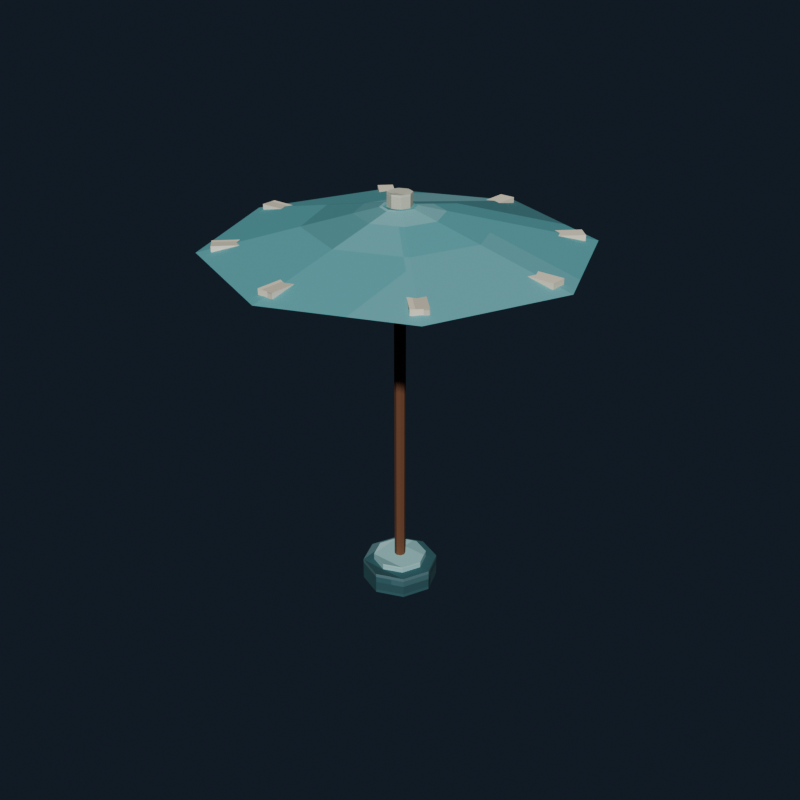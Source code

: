 # Source: beach_umbrella.blend  (saved by Blender 5.2.44; exported with 4.5.12 LTS)
import bpy
from mathutils import Matrix  # noqa: F401  (used for matrix-valued properties, if any)

bpy.ops.wm.read_factory_settings(use_empty=True)
scene = bpy.context.scene
scene.name = 'Scene'

# ---- collections
col_collection = bpy.data.collections.new('Collection'); scene.collection.children.link(col_collection)

# ---- images (referenced by path relative to the original .blend; pixels are not part of the script)
import os
ASSET_DIR = os.environ.get("B2B_ASSET_DIR", "")  # directory of the original .blend (textures are referenced by path, not embedded)
HERE = os.path.dirname(os.path.abspath(__file__))  # packed textures are extracted next to this script under _unpacked/

def load_image(name, relpath, width, height, colorspace="sRGB"):
    """Load a texture the original file referenced (path relative to the .blend, or extracted next to this script)."""
    p = next((c for c in (os.path.join(HERE, relpath), os.path.join(ASSET_DIR, relpath)) if relpath and os.path.exists(c)), "")
    if p:
        img = bpy.data.images.load(p, check_existing=True)
        img.name = name
    else:  # same state as the original file: an image datablock whose file is absent (Cycles renders it pink)
        img = bpy.data.images.new(name, width, height)
        img.source = "FILE"
        img.filepath = "//" + (relpath or name)
    img.colorspace_settings.name = colorspace
    return img
img_beach_umbrella_pixel_atlas = load_image('beach_umbrella_pixel_atlas', '_unpacked/beach_umbrella_pixel_atlas.23a3db62.png', 112, 16, 'sRGB')

# ---- materials (node trees are filled in below, after node groups)
mat_beach_umbrella_pixel_paint = bpy.data.materials.new('Beach Umbrella pixel paint')

# ---- material node trees
mat_beach_umbrella_pixel_paint.use_nodes = True; mat_beach_umbrella_pixel_paint.node_tree.nodes.clear()
_N = mat_beach_umbrella_pixel_paint.node_tree.nodes; _L = mat_beach_umbrella_pixel_paint.node_tree.links
n0 = _N.new('ShaderNodeBsdfPrincipled'); n0.name = 'Principled BSDF'; n0.location = (-200, 100)
n0.inputs[2].default_value = 0.84
n0.inputs[10].default_value = 0.005
n1 = _N.new('ShaderNodeOutputMaterial'); n1.name = 'Material Output'; n1.location = (200, 100)
n2 = _N.new('ShaderNodeTexImage'); n2.name = 'Image Texture'; n2.location = (0, 0)
n2.image = img_beach_umbrella_pixel_atlas
n2.interpolation = 'Closest'
_L.new(n0.outputs[0], n1.inputs[0])
_L.new(n2.outputs[0], n0.inputs[0])
n1.is_active_output = True

# ---- world
world_world = bpy.data.worlds.new('World'); scene.world = world_world
world_world.use_nodes = True; world_world.node_tree.nodes.clear()
_N = world_world.node_tree.nodes; _L = world_world.node_tree.links
n0 = _N.new('ShaderNodeOutputWorld'); n0.name = 'World Output'; n0.location = (200, 100)
n1 = _N.new('ShaderNodeBackground'); n1.name = 'Background'; n1.location = (-200, 100)
n1.inputs[0].default_value = (0.04314, 0.06275, 0.09412, 1.0)
n1.inputs[1].default_value = 0.36
_L.new(n1.outputs[0], n0.inputs[0])
n0.is_active_output = True
world_world.color = (0.05088, 0.05088, 0.05088)
world_world.sun_shadow_jitter_overblur = 0.0

# ---- meshes
me_cylinder = bpy.data.meshes.new('Cylinder')
me_cylinder.from_pydata([(0.0, 0.24, -0.07), (0.0, 0.24, 0.07), (0.1697, 0.1697, -0.07), (0.1697, 0.1697, 0.07), (0.24, 0.0, -0.07), (0.24, 0.0, 0.07), (0.1697, -0.1697, -0.07), (0.1697, -0.1697, 0.07), (0.0, -0.24, -0.07), (0.0, -0.24, 0.07), (-0.1697, -0.1697, -0.07), (-0.1697, -0.1697, 0.07), (-0.24, 0.0, -0.07), (-0.24, 0.0, 0.07), (-0.1697, 0.1697, -0.07), (-0.1697, 0.1697, 0.07)], [], [(0, 1, 3, 2), (2, 3, 5, 4), (4, 5, 7, 6), (6, 7, 9, 8), (8, 9, 11, 10), (10, 11, 13, 12), (3, 1, 15, 13, 11, 9, 7, 5), (12, 13, 15, 14), (14, 15, 1, 0), (0, 2, 4, 6, 8, 10, 12, 14)])
_uv = me_cylinder.uv_layers.new(name='UVMap')
_uv.uv.foreach_set('vector', [0.2779, 0.5, 0.2779, 0.945, 0.262, 0.945, 0.262, 0.5, 0.262, 0.5, 0.262, 0.945, 0.2461, 0.945, 0.2461, 0.5, 0.2461, 0.5, 0.2461, 0.945, 0.2302, 0.945, 0.2302, 0.5, 0.2302, 0.5, 0.2302, 0.945, 0.2143, 0.945, 0.2143, 0.5, 0.2143, 0.5, 0.2143, 0.945, 0.1984, 0.945, 0.1984, 0.5, 0.1984, 0.5, 0.1984, 0.945, 0.1825, 0.945, 0.1825, 0.5, 0.2041, 0.4285, 0.1825, 0.4911, 0.1609, 0.4285, 0.152, 0.2775, 0.1609, 0.1265, 0.1825, 0.0639, 0.2041, 0.1265, 0.213, 0.2775, 0.1825, 0.5, 0.1825, 0.945, 0.1666, 0.945, 0.1666, 0.5, 0.1666, 0.5, 0.1666, 0.945, 0.1507, 0.945, 0.1507, 0.5, 0.2461, 0.4911, 0.2676, 0.4285, 0.2766, 0.2775, 0.2676, 0.1265, 0.2461, 0.0639, 0.2245, 0.1265, 0.2156, 0.2775, 0.2245, 0.4285])
me_cylinder.materials.append(mat_beach_umbrella_pixel_paint)
me_cylinder.update()
me_cylinder_001 = bpy.data.meshes.new('Cylinder.001')
me_cylinder_001.from_pydata([(0.0, 0.17, -0.03), (0.0, 0.17, 0.03), (0.1202, 0.1202, -0.03), (0.1202, 0.1202, 0.03), (0.17, 0.0, -0.03), (0.17, 0.0, 0.03), (0.1202, -0.1202, -0.03), (0.1202, -0.1202, 0.03), (0.0, -0.17, -0.03), (0.0, -0.17, 0.03), (-0.1202, -0.1202, -0.03), (-0.1202, -0.1202, 0.03), (-0.17, 0.0, -0.03), (-0.17, 0.0, 0.03), (-0.1202, 0.1202, -0.03), (-0.1202, 0.1202, 0.03)], [], [(0, 1, 3, 2), (2, 3, 5, 4), (4, 5, 7, 6), (6, 7, 9, 8), (8, 9, 11, 10), (10, 11, 13, 12), (3, 1, 15, 13, 11, 9, 7, 5), (12, 13, 15, 14), (14, 15, 1, 0), (0, 2, 4, 6, 8, 10, 12, 14)])
_uv = me_cylinder_001.uv_layers.new(name='UVMap')
_uv.uv.foreach_set('vector', [0.5636, 0.5, 0.5636, 0.945, 0.5477, 0.945, 0.5477, 0.5, 0.5477, 0.5, 0.5477, 0.945, 0.5318, 0.945, 0.5318, 0.5, 0.5318, 0.5, 0.5318, 0.945, 0.5159, 0.945, 0.5159, 0.5, 0.5159, 0.5, 0.5159, 0.945, 0.5, 0.945, 0.5, 0.5, 0.5, 0.5, 0.5, 0.945, 0.4841, 0.945, 0.4841, 0.5, 0.4841, 0.5, 0.4841, 0.945, 0.4682, 0.945, 0.4682, 0.5, 0.4898, 0.4285, 0.4682, 0.4911, 0.4466, 0.4285, 0.4377, 0.2775, 0.4466, 0.1265, 0.4682, 0.0639, 0.4898, 0.1265, 0.4987, 0.2775, 0.4682, 0.5, 0.4682, 0.945, 0.4523, 0.945, 0.4523, 0.5, 0.4523, 0.5, 0.4523, 0.945, 0.4364, 0.945, 0.4364, 0.5, 0.5318, 0.4911, 0.5534, 0.4285, 0.5623, 0.2775, 0.5534, 0.1265, 0.5318, 0.0639, 0.5102, 0.1265, 0.5013, 0.2775, 0.5102, 0.4285])
me_cylinder_001.materials.append(mat_beach_umbrella_pixel_paint)
me_cylinder_001.update()
me_cylinder_002 = bpy.data.meshes.new('Cylinder.002')
me_cylinder_002.from_pydata([(0.0, 0.035, -1.2), (0.0, 0.035, 1.2), (0.02475, 0.02475, -1.2), (0.02475, 0.02475, 1.2), (0.035, 0.0, -1.2), (0.035, 0.0, 1.2), (0.02475, -0.02475, -1.2), (0.02475, -0.02475, 1.2), (0.0, -0.035, -1.2), (0.0, -0.035, 1.2), (-0.02475, -0.02475, -1.2), (-0.02475, -0.02475, 1.2), (-0.035, 0.0, -1.2), (-0.035, 0.0, 1.2), (-0.02475, 0.02475, -1.2), (-0.02475, 0.02475, 1.2)], [], [(0, 1, 3, 2), (2, 3, 5, 4), (4, 5, 7, 6), (6, 7, 9, 8), (8, 9, 11, 10), (10, 11, 13, 12), (3, 1, 15, 13, 11, 9, 7, 5), (12, 13, 15, 14), (14, 15, 1, 0), (0, 2, 4, 6, 8, 10, 12, 14)])
_uv = me_cylinder_002.uv_layers.new(name='UVMap')
_uv.uv.foreach_set('vector', [0.9921, 0.5, 0.9921, 0.945, 0.9762, 0.945, 0.9762, 0.5, 0.9762, 0.5, 0.9762, 0.945, 0.9604, 0.945, 0.9604, 0.5, 0.9604, 0.5, 0.9604, 0.945, 0.9445, 0.945, 0.9445, 0.5, 0.9445, 0.5, 0.9445, 0.945, 0.9286, 0.945, 0.9286, 0.5, 0.9286, 0.5, 0.9286, 0.945, 0.9127, 0.945, 0.9127, 0.5, 0.9127, 0.5, 0.9127, 0.945, 0.8968, 0.945, 0.8968, 0.5, 0.9184, 0.4285, 0.8968, 0.4911, 0.8752, 0.4285, 0.8663, 0.2775, 0.8752, 0.1265, 0.8968, 0.0639, 0.9184, 0.1265, 0.9273, 0.2775, 0.8968, 0.5, 0.8968, 0.945, 0.8809, 0.945, 0.8809, 0.5, 0.8809, 0.5, 0.8809, 0.945, 0.865, 0.945, 0.865, 0.5, 0.9604, 0.4911, 0.9819, 0.4285, 0.9909, 0.2775, 0.9819, 0.1265, 0.9604, 0.0639, 0.9388, 0.1265, 0.9298, 0.2775, 0.9388, 0.4285])
me_cylinder_002.materials.append(mat_beach_umbrella_pixel_paint)
me_cylinder_002.update()
me_cone = bpy.data.meshes.new('Cone')
me_cone.from_pydata([(0.0, 1.15, -0.12), (0.0, 0.1, 0.12), (0.8132, 0.8132, -0.12), (0.07071, 0.07071, 0.12), (1.15, 0.0, -0.12), (0.1, 0.0, 0.12), (0.8132, -0.8132, -0.12), (0.07071, -0.07071, 0.12), (0.0, -1.15, -0.12), (0.0, -0.1, 0.12), (-0.8132, -0.8132, -0.12), (-0.07071, -0.07071, 0.12), (-1.15, 0.0, -0.12), (-0.1, 0.0, 0.12), (-0.8132, 0.8132, -0.12), (-0.07071, 0.07071, 0.12)], [], [(0, 1, 3, 2), (2, 3, 5, 4), (4, 5, 7, 6), (6, 7, 9, 8), (8, 9, 11, 10), (10, 11, 13, 12), (3, 1, 15, 13, 11, 9, 7, 5), (12, 13, 15, 14), (14, 15, 1, 0), (0, 2, 4, 6, 8, 10, 12, 14)])
_uv = me_cone.uv_layers.new(name='UVMap')
_uv.uv.foreach_set('vector', [0.4207, 0.5, 0.4207, 0.945, 0.4048, 0.945, 0.4048, 0.5, 0.4048, 0.5, 0.4048, 0.945, 0.3889, 0.945, 0.3889, 0.5, 0.3889, 0.5, 0.3889, 0.945, 0.373, 0.945, 0.373, 0.5, 0.373, 0.5, 0.373, 0.945, 0.3571, 0.945, 0.3571, 0.5, 0.3571, 0.5, 0.3571, 0.945, 0.3413, 0.945, 0.3413, 0.5, 0.3413, 0.5, 0.3413, 0.945, 0.3254, 0.945, 0.3254, 0.5, 0.3469, 0.4285, 0.3254, 0.4911, 0.3038, 0.4285, 0.2948, 0.2775, 0.3038, 0.1265, 0.3254, 0.0639, 0.3469, 0.1265, 0.3559, 0.2775, 0.3254, 0.5, 0.3254, 0.945, 0.3095, 0.945, 0.3095, 0.5, 0.3095, 0.5, 0.3095, 0.945, 0.2936, 0.945, 0.2936, 0.5, 0.3889, 0.4911, 0.4105, 0.4285, 0.4194, 0.2775, 0.4105, 0.1265, 0.3889, 0.0639, 0.3674, 0.1265, 0.3584, 0.2775, 0.3674, 0.4285])
me_cone.materials.append(mat_beach_umbrella_pixel_paint)
me_cone.update()
me_cube = bpy.data.meshes.new('Cube')
me_cube.from_pydata([(-1.06, -0.05, -0.0175), (-1.06, -0.05, 0.0175), (-1.06, 0.05, -0.0175), (-1.06, 0.05, 0.0175), (1.06, -0.05, -0.0175), (1.06, -0.05, 0.0175), (1.06, 0.05, -0.0175), (1.06, 0.05, 0.0175)], [], [(0, 1, 3, 2), (2, 3, 7, 6), (6, 7, 5, 4), (4, 5, 1, 0), (2, 6, 4, 0), (7, 3, 1, 5)])
_uv = me_cube.uv_layers.new(name='UVMap')
_uv.uv.foreach_set('vector', [0.7698, 0.055, 0.8016, 0.055, 0.8016, 0.2775, 0.7698, 0.2775, 0.7698, 0.2775, 0.8016, 0.2775, 0.8016, 0.5, 0.7698, 0.5, 0.7698, 0.5, 0.8016, 0.5, 0.8016, 0.7225, 0.7698, 0.7225, 0.7698, 0.7225, 0.8016, 0.7225, 0.8016, 0.945, 0.7698, 0.945, 0.738, 0.5, 0.7698, 0.5, 0.7698, 0.7225, 0.738, 0.7225, 0.8016, 0.5, 0.8334, 0.5, 0.8334, 0.7225, 0.8016, 0.7225])
me_cube.materials.append(mat_beach_umbrella_pixel_paint)
me_cube.update()
me_cube_001 = bpy.data.meshes.new('Cube.001')
me_cube_001.from_pydata([(-1.06, -0.05, -0.0175), (-1.06, -0.05, 0.0175), (-1.06, 0.05, -0.0175), (-1.06, 0.05, 0.0175), (1.06, -0.05, -0.0175), (1.06, -0.05, 0.0175), (1.06, 0.05, -0.0175), (1.06, 0.05, 0.0175)], [], [(0, 1, 3, 2), (2, 3, 7, 6), (6, 7, 5, 4), (4, 5, 1, 0), (2, 6, 4, 0), (7, 3, 1, 5)])
_uv = me_cube_001.uv_layers.new(name='UVMap')
_uv.uv.foreach_set('vector', [0.7698, 0.055, 0.8016, 0.055, 0.8016, 0.2775, 0.7698, 0.2775, 0.7698, 0.2775, 0.8016, 0.2775, 0.8016, 0.5, 0.7698, 0.5, 0.7698, 0.5, 0.8016, 0.5, 0.8016, 0.7225, 0.7698, 0.7225, 0.7698, 0.7225, 0.8016, 0.7225, 0.8016, 0.945, 0.7698, 0.945, 0.738, 0.5, 0.7698, 0.5, 0.7698, 0.7225, 0.738, 0.7225, 0.8016, 0.5, 0.8334, 0.5, 0.8334, 0.7225, 0.8016, 0.7225])
me_cube_001.materials.append(mat_beach_umbrella_pixel_paint)
me_cube_001.update()
me_cube_002 = bpy.data.meshes.new('Cube.002')
me_cube_002.from_pydata([(-1.06, -0.05, -0.0175), (-1.06, -0.05, 0.0175), (-1.06, 0.05, -0.0175), (-1.06, 0.05, 0.0175), (1.06, -0.05, -0.0175), (1.06, -0.05, 0.0175), (1.06, 0.05, -0.0175), (1.06, 0.05, 0.0175)], [], [(0, 1, 3, 2), (2, 3, 7, 6), (6, 7, 5, 4), (4, 5, 1, 0), (2, 6, 4, 0), (7, 3, 1, 5)])
_uv = me_cube_002.uv_layers.new(name='UVMap')
_uv.uv.foreach_set('vector', [0.7698, 0.055, 0.8016, 0.055, 0.8016, 0.2775, 0.7698, 0.2775, 0.7698, 0.2775, 0.8016, 0.2775, 0.8016, 0.5, 0.7698, 0.5, 0.7698, 0.5, 0.8016, 0.5, 0.8016, 0.7225, 0.7698, 0.7225, 0.7698, 0.7225, 0.8016, 0.7225, 0.8016, 0.945, 0.7698, 0.945, 0.738, 0.5, 0.7698, 0.5, 0.7698, 0.7225, 0.738, 0.7225, 0.8016, 0.5, 0.8334, 0.5, 0.8334, 0.7225, 0.8016, 0.7225])
me_cube_002.materials.append(mat_beach_umbrella_pixel_paint)
me_cube_002.update()
me_cube_003 = bpy.data.meshes.new('Cube.003')
me_cube_003.from_pydata([(-1.06, -0.05, -0.0175), (-1.06, -0.05, 0.0175), (-1.06, 0.05, -0.0175), (-1.06, 0.05, 0.0175), (1.06, -0.05, -0.0175), (1.06, -0.05, 0.0175), (1.06, 0.05, -0.0175), (1.06, 0.05, 0.0175)], [], [(0, 1, 3, 2), (2, 3, 7, 6), (6, 7, 5, 4), (4, 5, 1, 0), (2, 6, 4, 0), (7, 3, 1, 5)])
_uv = me_cube_003.uv_layers.new(name='UVMap')
_uv.uv.foreach_set('vector', [0.7698, 0.055, 0.8016, 0.055, 0.8016, 0.2775, 0.7698, 0.2775, 0.7698, 0.2775, 0.8016, 0.2775, 0.8016, 0.5, 0.7698, 0.5, 0.7698, 0.5, 0.8016, 0.5, 0.8016, 0.7225, 0.7698, 0.7225, 0.7698, 0.7225, 0.8016, 0.7225, 0.8016, 0.945, 0.7698, 0.945, 0.738, 0.5, 0.7698, 0.5, 0.7698, 0.7225, 0.738, 0.7225, 0.8016, 0.5, 0.8334, 0.5, 0.8334, 0.7225, 0.8016, 0.7225])
me_cube_003.materials.append(mat_beach_umbrella_pixel_paint)
me_cube_003.update()
me_cylinder_003 = bpy.data.meshes.new('Cylinder.003')
me_cylinder_003.from_pydata([(0.0, 0.075, -0.04), (0.0, 0.075, 0.04), (0.05303, 0.05303, -0.04), (0.05303, 0.05303, 0.04), (0.075, 0.0, -0.04), (0.075, 0.0, 0.04), (0.05303, -0.05303, -0.04), (0.05303, -0.05303, 0.04), (0.0, -0.075, -0.04), (0.0, -0.075, 0.04), (-0.05303, -0.05303, -0.04), (-0.05303, -0.05303, 0.04), (-0.075, 0.0, -0.04), (-0.075, 0.0, 0.04), (-0.05303, 0.05303, -0.04), (-0.05303, 0.05303, 0.04)], [], [(0, 1, 3, 2), (2, 3, 5, 4), (4, 5, 7, 6), (6, 7, 9, 8), (8, 9, 11, 10), (10, 11, 13, 12), (3, 1, 15, 13, 11, 9, 7, 5), (12, 13, 15, 14), (14, 15, 1, 0), (0, 2, 4, 6, 8, 10, 12, 14)])
_uv = me_cylinder_003.uv_layers.new(name='UVMap')
_uv.uv.foreach_set('vector', [0.7064, 0.5, 0.7064, 0.945, 0.6905, 0.945, 0.6905, 0.5, 0.6905, 0.5, 0.6905, 0.945, 0.6746, 0.945, 0.6746, 0.5, 0.6746, 0.5, 0.6746, 0.945, 0.6587, 0.945, 0.6587, 0.5, 0.6587, 0.5, 0.6587, 0.945, 0.6429, 0.945, 0.6429, 0.5, 0.6429, 0.5, 0.6429, 0.945, 0.627, 0.945, 0.627, 0.5, 0.627, 0.5, 0.627, 0.945, 0.6111, 0.945, 0.6111, 0.5, 0.6326, 0.4285, 0.6111, 0.4911, 0.5895, 0.4285, 0.5806, 0.2775, 0.5895, 0.1265, 0.6111, 0.0639, 0.6326, 0.1265, 0.6416, 0.2775, 0.6111, 0.5, 0.6111, 0.945, 0.5952, 0.945, 0.5952, 0.5, 0.5952, 0.5, 0.5952, 0.945, 0.5793, 0.945, 0.5793, 0.5, 0.6746, 0.4911, 0.6962, 0.4285, 0.7052, 0.2775, 0.6962, 0.1265, 0.6746, 0.0639, 0.6531, 0.1265, 0.6441, 0.2775, 0.6531, 0.4285])
me_cylinder_003.materials.append(mat_beach_umbrella_pixel_paint)
me_cylinder_003.update()

# ---- objects
ob_umbrellabase = bpy.data.objects.new('UmbrellaBase', me_cylinder)
ob_umbrellabaseinset = bpy.data.objects.new('UmbrellaBaseInset', me_cylinder_001)
ob_umbrellapole = bpy.data.objects.new('UmbrellaPole', me_cylinder_002)
ob_umbrellacanopy = bpy.data.objects.new('UmbrellaCanopy', me_cone)
ob_creamcanopystripe_1 = bpy.data.objects.new('CreamCanopyStripe_1', me_cube)
ob_creamcanopystripe_2 = bpy.data.objects.new('CreamCanopyStripe_2', me_cube_001)
ob_creamcanopystripe_3 = bpy.data.objects.new('CreamCanopyStripe_3', me_cube_002)
ob_creamcanopystripe_4 = bpy.data.objects.new('CreamCanopyStripe_4', me_cube_003)
ob_canopycap = bpy.data.objects.new('CanopyCap', me_cylinder_003)

# ---- transforms, parenting, visibility, modifiers, constraints
ob_umbrellabase.location = (0.0, 0.0, 0.07)
ob_umbrellabaseinset.location = (0.0, 0.0, 0.15)
ob_umbrellapole.location = (0.0, 0.0, 1.28)
ob_umbrellacanopy.location = (0.0, 0.0, 2.4)
ob_creamcanopystripe_1.location = (0.0, 0.0, 2.315)
ob_creamcanopystripe_2.location = (0.0, 0.0, 2.315)
ob_creamcanopystripe_2.rotation_euler = (0.0, 0.0, 0.7854)
ob_creamcanopystripe_3.location = (0.0, 0.0, 2.315)
ob_creamcanopystripe_3.rotation_euler = (0.0, 0.0, 1.571)
ob_creamcanopystripe_4.location = (0.0, 0.0, 2.315)
ob_creamcanopystripe_4.rotation_euler = (0.0, 0.0, 2.356)
ob_canopycap.location = (0.0, 0.0, 2.56)

# ---- collection membership
col_collection.objects.link(ob_umbrellabase)
col_collection.objects.link(ob_umbrellabaseinset)
col_collection.objects.link(ob_umbrellapole)
col_collection.objects.link(ob_umbrellacanopy)
col_collection.objects.link(ob_creamcanopystripe_1)
col_collection.objects.link(ob_creamcanopystripe_2)
col_collection.objects.link(ob_creamcanopystripe_3)
col_collection.objects.link(ob_creamcanopystripe_4)
col_collection.objects.link(ob_canopycap)

# ---- scene / render settings (as saved in the file)
scene.frame_start = 1; scene.frame_end = 250; scene.frame_set(1)
scene.render.engine = 'BLENDER_EEVEE_NEXT'
scene.render.resolution_x = 640
scene.render.resolution_y = 640
scene.render.bake_bias = 0.0
scene.render.bake_samples = 0
scene.render.compositor_device = 'GPU'
scene.eevee.use_volume_custom_range = False
scene.eevee.fast_gi_thickness_near = 0.1
scene.eevee.fast_gi_thickness_far = 0.0
scene.eevee.ray_tracing_options.screen_trace_thickness = 0.1
scene.view_settings.look = 'AgX - Medium High Contrast'
bpy.context.view_layer.update()

# ---- added for rendering (the .blend has no active camera and no usable light): camera, sun
cam_auto = bpy.data.cameras.new('AutoCamera')
cam_auto.lens = 50.0
cam_auto.sensor_width = 36.0
cam_auto.clip_end = 1000.0
ob_auto_camera = bpy.data.objects.new('AutoCamera', cam_auto)
scene.collection.objects.link(ob_auto_camera)
ob_auto_camera.location = (3.85276, -4.62331, 4.38221)
ob_auto_camera.rotation_euler = (1.09748, -7.21219e-08, 0.694738)
scene.camera = ob_auto_camera
light_auto_sun = bpy.data.lights.new('AutoSun', 'SUN')
light_auto_sun.energy = 3.0
light_auto_sun.angle = 0.0523599
ob_auto_sun = bpy.data.objects.new('AutoSun', light_auto_sun)
scene.collection.objects.link(ob_auto_sun)
ob_auto_sun.rotation_euler = (0.872665, 0.174533, 0.523599)
bpy.context.view_layer.update()
